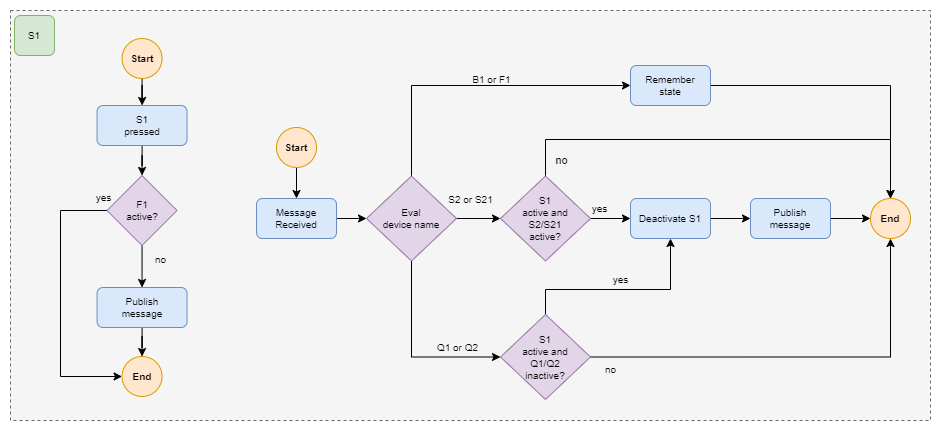

The diagram above was exported from draw.io. Its source (the exported page's mxGraphModel, read from the mxfile embedded in the PNG):
<mxGraphModel dx="1434" dy="731" grid="1" gridSize="10" guides="1" tooltips="1" connect="1" arrows="1" fold="1" page="1" pageScale="1" pageWidth="1169" pageHeight="827" math="0" shadow="0">
  <root>
    <mxCell id="0" />
    <mxCell id="1" parent="0" />
    <mxCell id="2" value="" style="rounded=0;whiteSpace=wrap;html=1;fillColor=#f5f5f5;fontColor=#333333;strokeColor=#666666;dashed=1;" vertex="1" parent="1">
      <mxGeometry x="560" y="41" width="920" height="410" as="geometry" />
    </mxCell>
    <mxCell id="3" style="edgeStyle=orthogonalEdgeStyle;rounded=0;orthogonalLoop=1;jettySize=auto;html=1;" edge="1" source="4" target="6" parent="1">
      <mxGeometry relative="1" as="geometry" />
    </mxCell>
    <mxCell id="4" value="Start" style="ellipse;whiteSpace=wrap;html=1;aspect=fixed;fillColor=#ffe6cc;strokeColor=#d79b00;fontSize=10;fontStyle=1" vertex="1" parent="1">
      <mxGeometry x="671.55" y="69" width="40" height="40" as="geometry" />
    </mxCell>
    <mxCell id="5" style="edgeStyle=orthogonalEdgeStyle;rounded=0;orthogonalLoop=1;jettySize=auto;html=1;entryX=0.5;entryY=0;entryDx=0;entryDy=0;" edge="1" source="6" target="10" parent="1">
      <mxGeometry relative="1" as="geometry" />
    </mxCell>
    <mxCell id="6" value="S1&lt;br style=&quot;font-size: 10px;&quot;&gt;pressed" style="rounded=1;whiteSpace=wrap;html=1;fillColor=#dae8fc;strokeColor=#6c8ebf;fontSize=10;" vertex="1" parent="1">
      <mxGeometry x="646.55" y="136" width="90" height="40" as="geometry" />
    </mxCell>
    <mxCell id="7" value="no" style="edgeStyle=orthogonalEdgeStyle;rounded=0;orthogonalLoop=1;jettySize=auto;html=1;labelBackgroundColor=none;fontSize=10;entryX=0.5;entryY=0;entryDx=0;entryDy=0;" edge="1" source="10" target="12" parent="1">
      <mxGeometry x="-0.3333" y="18" relative="1" as="geometry">
        <mxPoint as="offset" />
        <mxPoint x="760" y="241" as="targetPoint" />
      </mxGeometry>
    </mxCell>
    <mxCell id="8" style="edgeStyle=orthogonalEdgeStyle;rounded=0;orthogonalLoop=1;jettySize=auto;html=1;entryX=0;entryY=0.5;entryDx=0;entryDy=0;" edge="1" source="10" target="13" parent="1">
      <mxGeometry relative="1" as="geometry">
        <Array as="points">
          <mxPoint x="610" y="241" />
          <mxPoint x="610" y="407" />
        </Array>
        <mxPoint x="672" y="407" as="targetPoint" />
      </mxGeometry>
    </mxCell>
    <mxCell id="9" value="yes" style="edgeLabel;html=1;align=center;verticalAlign=middle;resizable=0;points=[];labelBackgroundColor=none;fontSize=10;" connectable="0" vertex="1" parent="8">
      <mxGeometry x="-0.8777" y="-2" relative="1" as="geometry">
        <mxPoint x="13" y="-12" as="offset" />
      </mxGeometry>
    </mxCell>
    <mxCell id="10" value="F1 &lt;br&gt;active?" style="rhombus;whiteSpace=wrap;html=1;fontSize=10;fillColor=#e1d5e7;strokeColor=#9673a6;" vertex="1" parent="1">
      <mxGeometry x="656.55" y="206" width="70" height="70" as="geometry" />
    </mxCell>
    <mxCell id="11" style="edgeStyle=orthogonalEdgeStyle;rounded=0;orthogonalLoop=1;jettySize=auto;html=1;entryX=0.5;entryY=0;entryDx=0;entryDy=0;" edge="1" source="12" target="13" parent="1">
      <mxGeometry relative="1" as="geometry" />
    </mxCell>
    <mxCell id="12" value="Publish &lt;br&gt;message" style="rounded=1;whiteSpace=wrap;html=1;fillColor=#dae8fc;strokeColor=#6c8ebf;fontSize=10;" vertex="1" parent="1">
      <mxGeometry x="646.55" y="318" width="90" height="40" as="geometry" />
    </mxCell>
    <mxCell id="13" value="End" style="ellipse;whiteSpace=wrap;html=1;aspect=fixed;fillColor=#ffe6cc;strokeColor=#d79b00;fontSize=10;fontStyle=1" vertex="1" parent="1">
      <mxGeometry x="671.55" y="387" width="40" height="40" as="geometry" />
    </mxCell>
    <mxCell id="14" style="edgeStyle=orthogonalEdgeStyle;rounded=0;orthogonalLoop=1;jettySize=auto;html=1;entryX=0.5;entryY=0;entryDx=0;entryDy=0;fontSize=10;" edge="1" source="15" target="17" parent="1">
      <mxGeometry relative="1" as="geometry" />
    </mxCell>
    <mxCell id="15" value="Start" style="ellipse;whiteSpace=wrap;html=1;aspect=fixed;fillColor=#ffe6cc;strokeColor=#d79b00;fontSize=10;fontStyle=1" vertex="1" parent="1">
      <mxGeometry x="826" y="158" width="40" height="40" as="geometry" />
    </mxCell>
    <mxCell id="16" style="edgeStyle=orthogonalEdgeStyle;rounded=0;orthogonalLoop=1;jettySize=auto;html=1;entryX=0;entryY=0.5;entryDx=0;entryDy=0;fontSize=10;" edge="1" source="17" target="22" parent="1">
      <mxGeometry relative="1" as="geometry" />
    </mxCell>
    <mxCell id="17" value="Message &lt;br style=&quot;font-size: 10px;&quot;&gt;Received" style="rounded=1;whiteSpace=wrap;html=1;fillColor=#dae8fc;strokeColor=#6c8ebf;fontSize=10;" vertex="1" parent="1">
      <mxGeometry x="806" y="229" width="80" height="40" as="geometry" />
    </mxCell>
    <mxCell id="18" value="Q1 or Q2" style="edgeStyle=orthogonalEdgeStyle;rounded=0;orthogonalLoop=1;jettySize=auto;html=1;entryX=0;entryY=0.5;entryDx=0;entryDy=0;labelBackgroundColor=none;fontSize=10;" edge="1" source="22" target="28" parent="1">
      <mxGeometry x="0.5335" y="10" relative="1" as="geometry">
        <Array as="points">
          <mxPoint x="961" y="388" />
        </Array>
        <mxPoint as="offset" />
      </mxGeometry>
    </mxCell>
    <mxCell id="19" style="edgeStyle=orthogonalEdgeStyle;rounded=0;orthogonalLoop=1;jettySize=auto;html=1;entryX=0;entryY=0.5;entryDx=0;entryDy=0;fontSize=10;exitX=0.5;exitY=0;exitDx=0;exitDy=0;" edge="1" source="22" target="24" parent="1">
      <mxGeometry relative="1" as="geometry" />
    </mxCell>
    <mxCell id="20" value="B1 or F1" style="edgeLabel;html=1;align=center;verticalAlign=middle;resizable=0;points=[];labelBackgroundColor=none;fontSize=10;" connectable="0" vertex="1" parent="19">
      <mxGeometry x="0.0697" y="-3" relative="1" as="geometry">
        <mxPoint x="4" y="-10" as="offset" />
      </mxGeometry>
    </mxCell>
    <mxCell id="21" value="S2 or S21" style="edgeStyle=orthogonalEdgeStyle;rounded=0;orthogonalLoop=1;jettySize=auto;html=1;fontSize=10;labelBackgroundColor=none;" edge="1" source="22" target="34" parent="1">
      <mxGeometry x="-0.3506" y="19" relative="1" as="geometry">
        <mxPoint as="offset" />
      </mxGeometry>
    </mxCell>
    <mxCell id="22" value="Eval &lt;br style=&quot;font-size: 10px;&quot;&gt;device name&lt;br style=&quot;font-size: 10px;&quot;&gt;" style="rhombus;whiteSpace=wrap;html=1;fontSize=10;fillColor=#e1d5e7;strokeColor=#9673a6;" vertex="1" parent="1">
      <mxGeometry x="916" y="206.5" width="90" height="85" as="geometry" />
    </mxCell>
    <mxCell id="23" style="edgeStyle=orthogonalEdgeStyle;rounded=0;orthogonalLoop=1;jettySize=auto;html=1;entryX=0.5;entryY=0;entryDx=0;entryDy=0;fontSize=10;exitX=1;exitY=0.5;exitDx=0;exitDy=0;" edge="1" source="24" target="29" parent="1">
      <mxGeometry relative="1" as="geometry">
        <Array as="points">
          <mxPoint x="1440" y="116" />
        </Array>
      </mxGeometry>
    </mxCell>
    <mxCell id="24" value="Remember &lt;br style=&quot;font-size: 10px;&quot;&gt;state" style="rounded=1;whiteSpace=wrap;html=1;fillColor=#dae8fc;strokeColor=#6c8ebf;fontSize=10;" vertex="1" parent="1">
      <mxGeometry x="1180" y="96" width="80" height="40" as="geometry" />
    </mxCell>
    <mxCell id="25" style="edgeStyle=orthogonalEdgeStyle;rounded=0;orthogonalLoop=1;jettySize=auto;html=1;entryX=0.5;entryY=1;entryDx=0;entryDy=0;fontSize=10;" edge="1" source="28" target="29" parent="1">
      <mxGeometry relative="1" as="geometry" />
    </mxCell>
    <mxCell id="26" value="no" style="edgeLabel;html=1;align=center;verticalAlign=middle;resizable=0;points=[];fontSize=10;labelBackgroundColor=none;" connectable="0" vertex="1" parent="25">
      <mxGeometry x="-0.718" y="1" relative="1" as="geometry">
        <mxPoint x="-40" y="13" as="offset" />
      </mxGeometry>
    </mxCell>
    <mxCell id="27" value="yes" style="edgeStyle=orthogonalEdgeStyle;rounded=0;orthogonalLoop=1;jettySize=auto;html=1;fontSize=10;entryX=0.5;entryY=1;entryDx=0;entryDy=0;labelBackgroundColor=none;" edge="1" source="28" target="36" parent="1">
      <mxGeometry x="-0.0045" y="10" relative="1" as="geometry">
        <mxPoint x="1166" y="320" as="targetPoint" />
        <Array as="points">
          <mxPoint x="1095" y="320" />
          <mxPoint x="1220" y="320" />
        </Array>
        <mxPoint as="offset" />
      </mxGeometry>
    </mxCell>
    <mxCell id="28" value="S1 &lt;br style=&quot;font-size: 10px;&quot;&gt;active and &lt;br style=&quot;font-size: 10px;&quot;&gt;Q1/Q2 &lt;br style=&quot;font-size: 10px;&quot;&gt;inactive?" style="rhombus;whiteSpace=wrap;html=1;fontSize=10;fillColor=#e1d5e7;strokeColor=#9673a6;" vertex="1" parent="1">
      <mxGeometry x="1050" y="345" width="90" height="85" as="geometry" />
    </mxCell>
    <mxCell id="29" value="End" style="ellipse;whiteSpace=wrap;html=1;aspect=fixed;fillColor=#ffe6cc;strokeColor=#d79b00;fontSize=10;fontStyle=1" vertex="1" parent="1">
      <mxGeometry x="1420" y="229" width="40" height="40" as="geometry" />
    </mxCell>
    <mxCell id="30" value="S1" style="rounded=1;whiteSpace=wrap;html=1;fontSize=10;fillColor=#d5e8d4;strokeColor=#82b366;" vertex="1" parent="1">
      <mxGeometry x="564" y="46" width="40" height="40" as="geometry" />
    </mxCell>
    <mxCell id="31" value="yes" style="edgeStyle=orthogonalEdgeStyle;rounded=0;orthogonalLoop=1;jettySize=auto;html=1;entryX=0;entryY=0.5;entryDx=0;entryDy=0;fontSize=10;labelBackgroundColor=none;" edge="1" source="34" target="36" parent="1">
      <mxGeometry x="-0.5447" y="10" relative="1" as="geometry">
        <mxPoint as="offset" />
      </mxGeometry>
    </mxCell>
    <mxCell id="32" style="edgeStyle=orthogonalEdgeStyle;rounded=0;orthogonalLoop=1;jettySize=auto;html=1;entryX=0.5;entryY=0;entryDx=0;entryDy=0;" edge="1" source="34" target="29" parent="1">
      <mxGeometry relative="1" as="geometry">
        <Array as="points">
          <mxPoint x="1095" y="170" />
          <mxPoint x="1440" y="170" />
        </Array>
      </mxGeometry>
    </mxCell>
    <mxCell id="33" value="no" style="edgeLabel;html=1;align=center;verticalAlign=middle;resizable=0;points=[];labelBackgroundColor=none;" connectable="0" vertex="1" parent="32">
      <mxGeometry x="-0.4886" relative="1" as="geometry">
        <mxPoint x="-61" y="20" as="offset" />
      </mxGeometry>
    </mxCell>
    <mxCell id="34" value="S1 &lt;br&gt;active and &lt;br&gt;S2/S21 &lt;br style=&quot;font-size: 10px;&quot;&gt;active?" style="rhombus;whiteSpace=wrap;html=1;fontSize=10;fillColor=#e1d5e7;strokeColor=#9673a6;" vertex="1" parent="1">
      <mxGeometry x="1050" y="206.5" width="90" height="85" as="geometry" />
    </mxCell>
    <mxCell id="35" style="edgeStyle=orthogonalEdgeStyle;rounded=0;orthogonalLoop=1;jettySize=auto;html=1;entryX=0;entryY=0.5;entryDx=0;entryDy=0;fontSize=10;" edge="1" source="36" target="38" parent="1">
      <mxGeometry relative="1" as="geometry" />
    </mxCell>
    <mxCell id="36" value="Deactivate S1" style="rounded=1;whiteSpace=wrap;html=1;fillColor=#dae8fc;strokeColor=#6c8ebf;fontSize=10;" vertex="1" parent="1">
      <mxGeometry x="1180" y="229" width="80" height="40" as="geometry" />
    </mxCell>
    <mxCell id="37" style="edgeStyle=orthogonalEdgeStyle;rounded=0;orthogonalLoop=1;jettySize=auto;html=1;entryX=0;entryY=0.5;entryDx=0;entryDy=0;fontSize=10;" edge="1" source="38" target="29" parent="1">
      <mxGeometry relative="1" as="geometry" />
    </mxCell>
    <mxCell id="38" value="Publish &lt;br style=&quot;font-size: 10px;&quot;&gt;message" style="rounded=1;whiteSpace=wrap;html=1;fillColor=#dae8fc;strokeColor=#6c8ebf;fontSize=10;" vertex="1" parent="1">
      <mxGeometry x="1300" y="229" width="80" height="40" as="geometry" />
    </mxCell>
  </root>
</mxGraphModel>